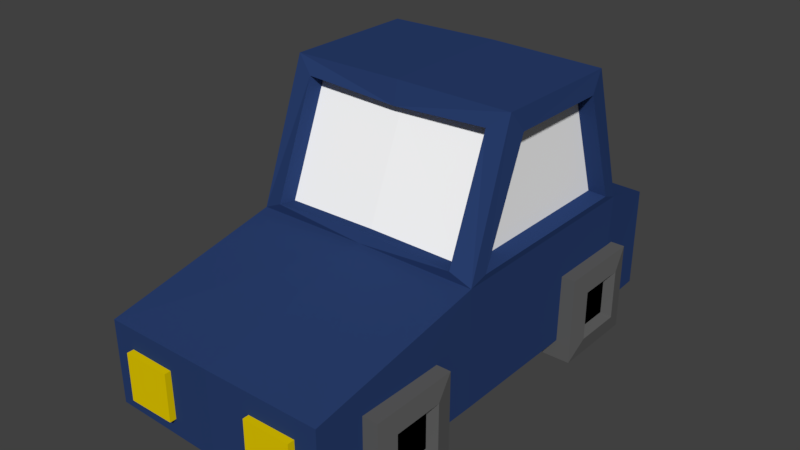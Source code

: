 # Source: car.blend  (saved by Blender 2.77.0; exported with 4.5.12 LTS)
import bpy
from mathutils import Matrix  # noqa: F401  (used for matrix-valued properties, if any)

bpy.ops.wm.read_factory_settings(use_empty=True)
scene = bpy.context.scene
scene.name = 'Scene'

# ---- collections
col_collection_1 = bpy.data.collections.new('Collection 1'); scene.collection.children.link(col_collection_1)

# ---- materials (node trees are filled in below, after node groups)
mat_material_001 = bpy.data.materials.new('Material.001')
mat_material_001.alpha_threshold = 0.0
mat_material_001.use_transparent_shadow = False
mat_material_001.diffuse_color = (0.02269, 0.04902, 0.1555, 1.0)
mat_material_001.roughness = 0.5
mat_material_002 = bpy.data.materials.new('Material.002')
mat_material_002.alpha_threshold = 0.0
mat_material_002.use_transparent_shadow = False
mat_material_002.diffuse_color = (1.0, 1.0, 1.0, 1.0)
mat_material_002.roughness = 0.5
mat_material_003 = bpy.data.materials.new('Material.003')
mat_material_003.alpha_threshold = 0.0
mat_material_003.use_transparent_shadow = False
mat_material_003.diffuse_color = (0.1156, 0.1156, 0.1156, 1.0)
mat_material_003.roughness = 0.5
mat_material_004 = bpy.data.materials.new('Material.004')
mat_material_004.alpha_threshold = 0.0
mat_material_004.use_transparent_shadow = False
mat_material_004.diffuse_color = (0.8, 0.6006, 0.0, 1.0)
mat_material_004.roughness = 0.5
mat_material_005 = bpy.data.materials.new('Material.005')
mat_material_005.alpha_threshold = 0.0
mat_material_005.use_transparent_shadow = False
mat_material_005.diffuse_color = (0.8, 0.0, 0.002435, 1.0)
mat_material_005.roughness = 0.5
mat_material_006 = bpy.data.materials.new('Material.006')
mat_material_006.alpha_threshold = 0.0
mat_material_006.use_transparent_shadow = False
mat_material_006.diffuse_color = (0.0, 0.0, 0.0, 1.0)
mat_material_006.roughness = 0.5

# ---- material node trees

# ---- world
world_world = bpy.data.worlds.new('World'); scene.world = world_world
world_world.color = (0.05088, 0.05088, 0.05088)
world_world.use_sun_shadow = False
world_world.sun_shadow_jitter_overblur = 0.0
world_world.cycles.sampling_method = 'MANUAL'

# ---- meshes
me_cube_002 = bpy.data.meshes.new('Cube.002')
me_cube_002.from_pydata([(0.5007, -0.8376, 0.1014), (0.4607, -0.8286, 0.6378), (0.5007, 0.1624, 0.1014), (0.5007, 0.1142, 0.6389), (0.5007, 0.4182, 0.5158), (0.5007, 0.4182, 0.1014), (0.5007, -1.654, 0.4327), (0.5007, -1.654, 0.1014), (0.4607, -0.6147, 1.178), (0.5007, -0.05773, 1.177), (0.5007, -0.5739, 1.177), (0.5007, -0.7873, 0.6389), (0.4607, 0.155, 0.6382), (0.5007, -0.8376, 0.5989), (0.4607, -0.01716, 1.177), (0.5007, -0.6057, 1.217), (0.5007, 0.1624, 0.5989), (0.5007, -0.02451, 1.217), (0.4607, -0.5618, 1.165), (0.4607, -0.7756, 0.6255), (0.4446, 0.1142, 0.6389), (0.4446, -0.7873, 0.6389), (0.4446, -0.05773, 1.177), (0.4446, -0.5739, 1.177), (0.4607, 0.1164, 0.6239), (0.4607, -0.05582, 1.163), (0.3567, -1.081, 0.004758), (0.3567, -1.431, 0.004758), (0.3567, -1.081, 0.3549), (0.3567, -1.431, 0.3549), (0.5746, -1.125, 0.04804), (0.5746, -1.388, 0.04804), (0.5746, -1.125, 0.3117), (0.5746, -1.388, 0.3117), (0.3567, -0.1038, 0.3549), (0.5746, -1.431, 0.3549), (0.5746, -1.081, 0.3549), (0.5746, -1.431, 0.004758), (0.5746, -1.081, 0.004758), (0.5436, -1.388, 0.3117), (0.5436, -1.125, 0.3117), (0.5436, -1.388, 0.04804), (0.5436, -1.125, 0.04804), (0.3567, 0.1783, 0.004758), (0.3567, -0.1719, 0.004758), (0.3567, 0.1783, 0.3549), (0.3567, -0.1719, 0.3549), (0.5746, 0.135, 0.04804), (0.5746, -0.1286, 0.04804), (0.5746, 0.135, 0.3117), (0.5746, -0.1286, 0.3117), (0.5746, -0.1719, 0.3549), (0.5746, 0.1783, 0.3549), (0.5746, -0.1719, 0.004758), (0.5746, 0.1783, 0.004758), (0.5436, -0.1286, 0.3117), (0.5436, 0.135, 0.3117), (0.5436, -0.1286, 0.04804), (0.5436, 0.135, 0.04804), (0.1928, 0.2885, 0.288), (0.1928, 0.2885, 0.3853), (0.1928, 0.4513, 0.288), (0.1928, 0.4513, 0.3853), (0.3693, 0.2885, 0.288), (0.3693, 0.2885, 0.3853), (0.3693, 0.4513, 0.288), (0.3693, 0.4513, 0.3853), (0.2376, -1.688, 0.1747), (0.2376, -1.688, 0.336), (0.2376, -1.618, 0.1747), (0.2376, -1.618, 0.336), (0.3989, -1.688, 0.1747), (0.3989, -1.688, 0.336), (0.3989, -1.618, 0.1747), (0.3989, -1.618, 0.336), (-0.4993, -0.8376, 0.1014), (-0.4593, -0.8286, 0.6378), (-0.4993, 0.1624, 0.1014), (-0.4993, 0.1142, 0.6389), (-0.4993, 0.4182, 0.5158), (-0.4993, 0.4182, 0.1014), (-0.4993, -1.654, 0.4327), (-0.4993, -1.654, 0.1014), (-0.4593, -0.6147, 1.178), (-0.4993, -0.05773, 1.177), (0.0006812, 0.155, 0.6382), (0.0006812, 0.1624, 0.1014), (0.0006812, -0.8286, 0.6378), (0.0006812, -0.8376, 0.1014), (0.0006812, 0.4182, 0.5158), (0.0006812, 0.4182, 0.1014), (0.0006812, -1.654, 0.4327), (0.0006812, -1.654, 0.1014), (0.0006812, -0.01716, 1.177), (0.0006812, -0.6147, 1.178), (-0.4993, -0.5739, 1.177), (-0.4993, -0.7873, 0.6389), (0.0006812, -0.8376, 0.5989), (0.0006812, -0.6057, 1.217), (-0.4593, 0.155, 0.6382), (-0.4993, -0.8376, 0.5989), (-0.4593, -0.01716, 1.177), (-0.4993, -0.6057, 1.217), (0.0006812, 0.1624, 0.5989), (-0.4993, 0.1624, 0.5989), (0.0006812, -0.02451, 1.217), (-0.4993, -0.02451, 1.217), (0.0006812, -0.5618, 1.165), (0.0006812, -0.7756, 0.6255), (-0.4593, -0.5618, 1.165), (-0.4593, -0.7756, 0.6255), (-0.4432, 0.1142, 0.6389), (-0.4432, -0.7873, 0.6389), (-0.4432, -0.05773, 1.177), (-0.4432, -0.5739, 1.177), (0.0006812, -0.05582, 1.163), (0.0006812, 0.1164, 0.6239), (-0.4593, 0.1164, 0.6239), (-0.4593, -0.05582, 1.163), (-0.3553, -1.081, 0.004758), (-0.3553, -1.431, 0.004758), (-0.3553, -1.081, 0.3549), (-0.3553, -1.431, 0.3549), (-0.5732, -1.125, 0.04804), (-0.5732, -1.388, 0.04804), (-0.5732, -1.125, 0.3117), (-0.5732, -1.388, 0.3117), (-0.3553, -0.1038, 0.3549), (-0.5732, -1.431, 0.3549), (-0.5732, -1.081, 0.3549), (-0.5732, -1.431, 0.004758), (-0.5732, -1.081, 0.004758), (-0.5423, -1.388, 0.3117), (-0.5423, -1.125, 0.3117), (-0.5423, -1.388, 0.04804), (-0.5423, -1.125, 0.04804), (-0.3553, 0.1783, 0.004758), (-0.3553, -0.1719, 0.004758), (-0.3553, 0.1783, 0.3549), (-0.3553, -0.1719, 0.3549), (-0.5732, 0.135, 0.04804), (-0.5732, -0.1286, 0.04804), (-0.5732, 0.135, 0.3117), (-0.5732, -0.1286, 0.3117), (-0.5732, -0.1719, 0.3549), (-0.5732, 0.1783, 0.3549), (-0.5732, -0.1719, 0.004758), (-0.5732, 0.1783, 0.004758), (-0.5423, -0.1286, 0.3117), (-0.5423, 0.135, 0.3117), (-0.5423, -0.1286, 0.04804), (-0.5423, 0.135, 0.04804), (-0.1914, 0.2885, 0.288), (-0.1914, 0.2885, 0.3853), (-0.1914, 0.4513, 0.288), (-0.1914, 0.4513, 0.3853), (-0.3679, 0.2885, 0.288), (-0.3679, 0.2885, 0.3853), (-0.3679, 0.4513, 0.288), (-0.3679, 0.4513, 0.3853), (-0.2362, -1.688, 0.1747), (-0.2362, -1.688, 0.336), (-0.2362, -1.618, 0.1747), (-0.2362, -1.618, 0.336), (-0.3976, -1.688, 0.1747), (-0.3976, -1.688, 0.336), (-0.3976, -1.618, 0.1747), (-0.3976, -1.618, 0.336)], [], [(16, 13, 0, 2), (88, 86, 2, 0), (89, 4, 5, 90), (2, 5, 4, 16), (86, 90, 5, 2), (97, 91, 6, 13), (13, 6, 7, 0), (10, 11, 21, 23), (14, 12, 24, 25), (8, 94, 107, 18), (15, 17, 105, 98), (0, 7, 92, 88), (6, 91, 92, 7), (16, 4, 89, 103), (8, 1, 13, 15), (1, 87, 97, 13), (94, 8, 15, 98), (3, 11, 13, 16), (10, 9, 17, 15), (9, 3, 16, 17), (11, 10, 15, 13), (85, 12, 16, 103), (14, 93, 105, 17), (12, 14, 17, 16), (19, 18, 107, 108), (1, 8, 18, 19), (87, 1, 19, 108), (20, 22, 23, 21), (9, 10, 23, 22), (3, 9, 22, 20), (11, 3, 20, 21), (116, 115, 25, 24), (12, 85, 116, 24), (93, 14, 25, 115), (27, 29, 28, 26), (29, 35, 36, 28), (30, 32, 40, 42), (37, 27, 26, 38), (26, 28, 36, 38), (37, 35, 29, 27), (33, 32, 36, 35), (31, 33, 35, 37), (30, 31, 37, 38), (32, 30, 38, 36), (39, 41, 42, 40), (33, 31, 41, 39), (31, 30, 42, 41), (32, 33, 39, 40), (44, 46, 45, 43), (46, 51, 52, 45), (47, 49, 56, 58), (53, 44, 43, 54), (43, 45, 52, 54), (53, 51, 46, 44), (50, 49, 52, 51), (48, 50, 51, 53), (47, 48, 53, 54), (49, 47, 54, 52), (55, 57, 58, 56), (50, 48, 57, 55), (48, 47, 58, 57), (49, 50, 55, 56), (60, 62, 61, 59), (62, 66, 65, 61), (66, 64, 63, 65), (64, 60, 59, 63), (59, 61, 65, 63), (64, 66, 62, 60), (68, 70, 69, 67), (70, 74, 73, 69), (74, 72, 71, 73), (72, 68, 67, 71), (67, 69, 73, 71), (72, 74, 70, 68), (104, 77, 75, 100), (88, 75, 77, 86), (89, 90, 80, 79), (77, 104, 79, 80), (86, 77, 80, 90), (97, 100, 81, 91), (100, 75, 82, 81), (95, 114, 112, 96), (101, 118, 117, 99), (83, 109, 107, 94), (102, 98, 105, 106), (75, 88, 92, 82), (81, 82, 92, 91), (104, 103, 89, 79), (83, 102, 100, 76), (76, 100, 97, 87), (94, 98, 102, 83), (78, 104, 100, 96), (95, 102, 106, 84), (84, 106, 104, 78), (96, 100, 102, 95), (85, 103, 104, 99), (101, 106, 105, 93), (99, 104, 106, 101), (110, 108, 107, 109), (76, 110, 109, 83), (87, 108, 110, 76), (111, 112, 114, 113), (84, 113, 114, 95), (78, 111, 113, 84), (96, 112, 111, 78), (116, 117, 118, 115), (99, 117, 116, 85), (93, 115, 118, 101), (120, 119, 121, 122), (122, 121, 129, 128), (123, 135, 133, 125), (130, 131, 119, 120), (119, 131, 129, 121), (130, 120, 122, 128), (126, 128, 129, 125), (124, 130, 128, 126), (123, 131, 130, 124), (125, 129, 131, 123), (132, 133, 135, 134), (126, 132, 134, 124), (124, 134, 135, 123), (125, 133, 132, 126), (137, 136, 138, 139), (139, 138, 145, 144), (140, 151, 149, 142), (146, 147, 136, 137), (136, 147, 145, 138), (146, 137, 139, 144), (143, 144, 145, 142), (141, 146, 144, 143), (140, 147, 146, 141), (142, 145, 147, 140), (148, 149, 151, 150), (143, 148, 150, 141), (141, 150, 151, 140), (142, 149, 148, 143), (153, 152, 154, 155), (155, 154, 158, 159), (159, 158, 156, 157), (157, 156, 152, 153), (152, 156, 158, 154), (157, 153, 155, 159), (161, 160, 162, 163), (163, 162, 166, 167), (167, 166, 164, 165), (165, 164, 160, 161), (160, 164, 166, 162), (165, 161, 163, 167)])
me_cube_002.polygons.foreach_set('material_index', [0, 0, 0, 0, 0, 0, 0, 0, 0, 0, 0, 0, 0, 0, 0, 0, 0, 0, 0, 0, 0, 0, 0, 0, 1, 0, 0, 1, 0, 0, 0, 1, 0, 0, 2, 2, 2, 2, 2, 2, 2, 2, 2, 2, 5, 2, 2, 2, 2, 2, 2, 2, 2, 2, 2, 2, 2, 2, 5, 2, 2, 2, 4, 4, 4, 4, 0, 0, 3, 0, 3, 3, 3, 3, 0, 0, 0, 0, 0, 0, 0, 0, 0, 0, 0, 0, 0, 0, 0, 0, 0, 0, 0, 0, 0, 0, 0, 0, 1, 0, 0, 1, 0, 0, 0, 1, 0, 0, 2, 2, 2, 2, 2, 2, 2, 2, 2, 2, 5, 2, 2, 2, 2, 2, 2, 2, 2, 2, 2, 2, 2, 2, 5, 2, 2, 2, 4, 4, 4, 4, 0, 5, 3, 0, 3, 3, 3, 3])
_uv = me_cube_002.uv_layers.new(name='UVMap')
_uv.uv.foreach_set('vector', [0.1517, 0.4501, 0.1517, 0.2023, 0.2738, 0.2023, 0.2738, 0.4501, 0.6703, 0.3112, 0.6703, 0.06339, 0.7931, 0.06339, 0.7931, 0.3112, 0.8801, 0.8653, 0.8801, 0.7414, 0.9817, 0.7414, 0.9817, 0.8653, 0.2738, 0.4501, 0.2738, 0.5135, 0.1721, 0.5135, 0.1517, 0.4501, 0.6703, 0.06339, 0.6703, 1.477e-08, 0.7931, 2.954e-08, 0.7931, 0.06339, 0.7481, 0.6373, 0.5476, 0.6373, 0.5476, 0.5135, 0.7481, 0.5135, 0.1517, 0.2023, 0.1925, 2.954e-08, 0.2738, 0.0, 0.2738, 0.2023, 0.9737, 0.4936, 0.9737, 0.6241, 0.9599, 0.6241, 0.9599, 0.4936, 0.9817, 0.8821, 0.9817, 0.7419, 0.9918, 0.7414, 0.9918, 0.8817, 0.9599, 0.4936, 0.9599, 0.6076, 0.947, 0.6076, 0.947, 0.4936, 0.3093, 0.5135, 0.452, 0.5135, 0.452, 0.6374, 0.3093, 0.6374, 0.7931, 0.3112, 0.7931, 0.5135, 0.6703, 0.5135, 0.6703, 0.3112, 0.5331, 0.5135, 0.5331, 0.6374, 0.452, 0.6374, 0.452, 0.5135, 0.8842, 0.4936, 0.947, 0.4936, 0.947, 0.6175, 0.8842, 0.6175, 0.1458, 0.5234, 0.009704, 0.5234, 0.0, 0.5135, 0.1555, 0.5135, 0.009704, 0.5234, 0.009704, 0.6374, 1.463e-08, 0.6374, 0.0, 0.5135, 0.1458, 0.6374, 0.1458, 0.5234, 0.1555, 0.5135, 0.1555, 0.6374, 0.1419, 0.4382, 0.1419, 0.2148, 0.1517, 0.2023, 0.1517, 0.4501, 0.009819, 0.2677, 0.00982, 0.3956, 5.853e-08, 0.4038, 0.0, 0.2598, 0.00982, 0.3956, 0.1419, 0.4382, 0.1517, 0.4501, 5.853e-08, 0.4038, 0.1419, 0.2148, 0.009819, 0.2677, 0.0, 0.2598, 0.1517, 0.2023, 0.2996, 0.6374, 0.2996, 0.5234, 0.3093, 0.5135, 0.3093, 0.6374, 0.1652, 0.5234, 0.1652, 0.6374, 0.1555, 0.6374, 0.1555, 0.5135, 0.2996, 0.5234, 0.1652, 0.5234, 0.1555, 0.5135, 0.3093, 0.5135, 0.7481, 0.5135, 0.8842, 0.5135, 0.8842, 0.6274, 0.7481, 0.6274, 0.7327, 0.9071, 0.7327, 0.7632, 0.7459, 0.7612, 0.7459, 0.9051, 0.9412, 0.114, 0.9412, 0.0, 0.9542, 0.0, 0.9542, 0.114, 0.8801, 0.9648, 0.7481, 0.9222, 0.7481, 0.7943, 0.8801, 0.7414, 0.9924, 0.3558, 0.9924, 0.4837, 0.9786, 0.4837, 0.9786, 0.3558, 0.9737, 0.6234, 0.9737, 0.4936, 0.9875, 0.4936, 0.9875, 0.6234, 0.5331, 0.7369, 0.5331, 0.5135, 0.5469, 0.5135, 0.5469, 0.7369, 0.9274, 0.114, 0.7931, 0.114, 0.7931, 2.215e-08, 0.9274, 0.0, 0.9637, 0.0, 0.9637, 0.114, 0.9542, 0.114, 0.9542, 0.0, 0.5373, 0.8508, 0.5373, 0.7369, 0.5469, 0.7369, 0.5469, 0.8508, 0.6336, 0.848, 0.5476, 0.848, 0.5476, 0.7612, 0.6336, 0.7612, 0.05349, 0.9348, 1.463e-08, 0.9348, 0.0, 0.848, 0.05349, 0.848, 0.9924, 0.2931, 0.9924, 0.228, 1.0, 0.228, 1.0, 0.2931, 0.214, 0.848, 0.2675, 0.848, 0.2675, 0.9348, 0.214, 0.9348, 0.2675, 0.9347, 0.2675, 0.848, 0.321, 0.848, 0.321, 0.9347, 0.9251, 0.3145, 0.9251, 0.228, 0.9786, 0.228, 0.9786, 0.3145, 0.01062, 0.772, 0.01062, 0.8373, 7.316e-09, 0.848, 0.0, 0.7613, 0.07534, 0.772, 0.01062, 0.772, 0.0, 0.7613, 0.08597, 0.7613, 0.07534, 0.8373, 0.07534, 0.772, 0.08597, 0.7613, 0.08597, 0.848, 0.01062, 0.8373, 0.07534, 0.8373, 0.08597, 0.848, 7.316e-09, 0.848, 0.4616, 0.9347, 0.5263, 0.9347, 0.5263, 1.0, 0.4616, 1.0, 0.9994, 0.7414, 0.9994, 0.8066, 0.9918, 0.8066, 0.9918, 0.7414, 0.9713, 0.1957, 0.9713, 0.1304, 0.9789, 0.1304, 0.9789, 0.1957, 0.9893, 0.8821, 0.9893, 0.9474, 0.9817, 0.9474, 0.9817, 0.8821, 0.2579, 0.7613, 0.2579, 0.848, 0.1719, 0.848, 0.1719, 0.7613, 0.7081, 0.9348, 0.6546, 0.9348, 0.6546, 0.848, 0.7081, 0.848, 0.9912, 0.1304, 0.9912, 0.06523, 0.9988, 0.06523, 0.9988, 0.1304, 0.1605, 0.9348, 0.107, 0.9348, 0.107, 0.848, 0.1605, 0.848, 0.3745, 0.848, 0.3745, 0.9347, 0.321, 0.9347, 0.321, 0.848, 0.9251, 0.4875, 0.9251, 0.401, 0.9786, 0.401, 0.9786, 0.4875, 0.4405, 0.8373, 0.5052, 0.8373, 0.5158, 0.848, 0.4298, 0.848, 0.4405, 0.772, 0.4405, 0.8373, 0.4298, 0.848, 0.4298, 0.7613, 0.5052, 0.772, 0.4405, 0.772, 0.4298, 0.7613, 0.5158, 0.7613, 0.5052, 0.8373, 0.5052, 0.772, 0.5158, 0.7613, 0.5158, 0.848, 0.3969, 1.0, 0.3969, 0.9347, 0.4616, 0.9347, 0.4616, 1.0, 0.9988, 0.0, 0.9988, 0.06523, 0.9912, 0.06523, 0.9912, 0.0, 0.977, 0.6894, 0.977, 0.6241, 0.9846, 0.6241, 0.9846, 0.6894, 0.9865, 0.1304, 0.9865, 0.1957, 0.9789, 0.1957, 0.9789, 0.1304, 0.2205, 0.9751, 0.2205, 0.9348, 0.2444, 0.9348, 0.2444, 0.9751, 0.05349, 0.9785, 0.05349, 0.9348, 0.07735, 0.9348, 0.07735, 0.9785, 0.1728, 0.9751, 0.1728, 0.9348, 0.1966, 0.9348, 0.1966, 0.9751, 0.125, 0.9348, 0.125, 0.9785, 0.1012, 0.9785, 0.1012, 0.9348, 0.5876, 0.9348, 0.6275, 0.9348, 0.6275, 0.9785, 0.5876, 0.9785, 0.7931, 0.4513, 0.833, 0.4513, 0.833, 0.4951, 0.7931, 0.4951, 0.01702, 0.9348, 0.03404, 0.9348, 0.03404, 0.9748, 0.01702, 0.9748, 0.9126, 0.4513, 0.9126, 0.4913, 0.873, 0.4913, 0.873, 0.4513, 0.5328, 0.8412, 0.5158, 0.8412, 0.5158, 0.8012, 0.5328, 0.8012, 0.746, 0.9348, 0.746, 0.9747, 0.7066, 0.9747, 0.7066, 0.9348, 0.9599, 0.664, 0.977, 0.664, 0.977, 0.704, 0.9599, 0.704, 0.5328, 0.8012, 0.5158, 0.8012, 0.5158, 0.7613, 0.5328, 0.7613, 0.4255, 0.06339, 0.5476, 0.06339, 0.5476, 0.3112, 0.4255, 0.3112, 0.6703, 0.3112, 0.5476, 0.3112, 0.5476, 0.06339, 0.6703, 0.06339, 0.8801, 0.8653, 0.9817, 0.8653, 0.9817, 0.9892, 0.8801, 0.9892, 0.5476, 0.06339, 0.4255, 0.06339, 0.4459, 1.477e-08, 0.5476, 0.0, 0.6703, 0.06339, 0.5476, 0.06339, 0.5476, 0.0, 0.6703, 1.477e-08, 0.7481, 0.6373, 0.7481, 0.7612, 0.5476, 0.7612, 0.5476, 0.6373, 0.4255, 0.3112, 0.5476, 0.3112, 0.5476, 0.5135, 0.4663, 0.5135, 0.9637, 0.0, 0.9775, 0.0, 0.9775, 0.1304, 0.9637, 0.1304, 0.9976, 0.6344, 0.9875, 0.6339, 0.9875, 0.4936, 0.9976, 0.4941, 0.9599, 0.7216, 0.947, 0.7216, 0.947, 0.6076, 0.9599, 0.6076, 0.3093, 0.7613, 0.3093, 0.6374, 0.452, 0.6374, 0.452, 0.7613, 0.5476, 0.3112, 0.6703, 0.3112, 0.6703, 0.5135, 0.5476, 0.5135, 0.5331, 0.7613, 0.452, 0.7613, 0.452, 0.6374, 0.5331, 0.6374, 0.8842, 0.7414, 0.8842, 0.6175, 0.947, 0.6175, 0.947, 0.7414, 0.1458, 0.7513, 0.1555, 0.7613, 2.926e-08, 0.7613, 0.009704, 0.7513, 0.009704, 0.7513, 2.926e-08, 0.7613, 1.463e-08, 0.6374, 0.009704, 0.6374, 0.1458, 0.6374, 0.1555, 0.6374, 0.1555, 0.7613, 0.1458, 0.7513, 0.4157, 0.07533, 0.4255, 0.06339, 0.4255, 0.3112, 0.4157, 0.2987, 0.2836, 0.2458, 0.2738, 0.2537, 0.2738, 0.1097, 0.2836, 0.1179, 0.2836, 0.1179, 0.2738, 0.1097, 0.4255, 0.06339, 0.4157, 0.07533, 0.4157, 0.2987, 0.4255, 0.3112, 0.2738, 0.2537, 0.2836, 0.2458, 0.2996, 0.6374, 0.3093, 0.6374, 0.3093, 0.7613, 0.2996, 0.7513, 0.1652, 0.7513, 0.1555, 0.7613, 0.1555, 0.6374, 0.1652, 0.6374, 0.2996, 0.7513, 0.3093, 0.7613, 0.1555, 0.7613, 0.1652, 0.7513, 0.7481, 0.7414, 0.7481, 0.6274, 0.8842, 0.6274, 0.8842, 0.7414, 0.7327, 0.9071, 0.7195, 0.9051, 0.7195, 0.7612, 0.7327, 0.7632, 0.9412, 0.114, 0.9542, 0.114, 0.9542, 0.228, 0.9412, 0.228, 0.9251, 0.228, 0.9251, 0.4513, 0.7931, 0.3985, 0.7931, 0.2706, 0.9786, 0.228, 0.9924, 0.228, 0.9924, 0.3558, 0.9786, 0.3558, 0.9912, 0.1297, 0.9775, 0.1297, 0.9775, 0.0, 0.9912, 0.0, 0.9412, 0.2234, 0.9274, 0.2234, 0.9274, 0.0, 0.9412, 0.0, 0.9274, 0.114, 0.9274, 0.228, 0.7931, 0.228, 0.7931, 0.114, 0.9637, 0.228, 0.9542, 0.228, 0.9542, 0.114, 0.9637, 0.114, 0.5373, 0.8508, 0.5469, 0.8508, 0.5469, 0.9648, 0.5373, 0.9648, 0.1719, 0.7613, 0.1719, 0.848, 0.08597, 0.848, 0.08597, 0.7613, 0.5476, 0.9348, 0.5476, 0.848, 0.6011, 0.848, 0.6011, 0.9348, 1.0, 0.3582, 0.9924, 0.3582, 0.9924, 0.2931, 1.0, 0.2931, 0.1605, 0.9348, 0.1605, 0.848, 0.214, 0.848, 0.214, 0.9348, 0.3745, 0.848, 0.428, 0.848, 0.428, 0.9347, 0.3745, 0.9347, 0.9786, 0.401, 0.9251, 0.401, 0.9251, 0.3145, 0.9786, 0.3145, 0.6442, 0.8373, 0.6336, 0.848, 0.6336, 0.7612, 0.6442, 0.772, 0.7089, 0.8373, 0.7195, 0.848, 0.6336, 0.848, 0.6442, 0.8373, 0.7089, 0.772, 0.7195, 0.7612, 0.7195, 0.848, 0.7089, 0.8373, 0.6442, 0.772, 0.6336, 0.7612, 0.7195, 0.7612, 0.7089, 0.772, 0.3322, 1.0, 0.3322, 0.9347, 0.3969, 0.9347, 0.3969, 1.0, 0.9875, 0.6344, 0.9951, 0.6344, 0.9951, 0.6996, 0.9875, 0.6996, 0.7157, 0.9133, 0.7081, 0.9133, 0.7081, 0.848, 0.7157, 0.848, 0.5292, 0.9346, 0.5368, 0.9346, 0.5368, 0.9999, 0.5292, 0.9999, 0.3439, 0.7613, 0.4298, 0.7613, 0.4298, 0.848, 0.3439, 0.848, 0.6011, 0.9348, 0.6011, 0.848, 0.6546, 0.848, 0.6546, 0.9348, 0.9994, 0.8718, 0.9918, 0.8718, 0.9918, 0.8066, 0.9994, 0.8066, 0.05349, 0.9348, 0.05349, 0.848, 0.107, 0.848, 0.107, 0.9348, 0.4833, 0.9347, 0.4298, 0.9347, 0.4298, 0.848, 0.4833, 0.848, 0.5368, 0.9346, 0.4833, 0.9346, 0.4833, 0.848, 0.5368, 0.848, 0.3332, 0.8373, 0.3439, 0.848, 0.2579, 0.848, 0.2685, 0.8373, 0.3332, 0.772, 0.3439, 0.7613, 0.3439, 0.848, 0.3332, 0.8373, 0.2685, 0.772, 0.2579, 0.7613, 0.3439, 0.7613, 0.3332, 0.772, 0.2685, 0.8373, 0.2579, 0.848, 0.2579, 0.7613, 0.2685, 0.772, 0.2675, 1.0, 0.2675, 0.9347, 0.3322, 0.9347, 0.3322, 1.0, 0.9893, 0.8821, 0.9969, 0.8821, 0.9969, 0.9474, 0.9893, 0.9474, 0.9713, 0.1957, 0.9637, 0.1957, 0.9637, 0.1304, 0.9713, 0.1304, 0.9865, 0.1304, 0.9941, 0.1304, 0.9941, 0.1957, 0.9865, 0.1957, 0.1489, 0.9348, 0.1728, 0.9348, 0.1728, 0.9751, 0.1489, 0.9751, 0.07735, 0.9348, 0.1012, 0.9348, 0.1012, 0.9785, 0.07735, 0.9785, 0.1966, 0.9348, 0.2205, 0.9348, 0.2205, 0.9751, 0.1966, 0.9751, 0.1489, 0.9785, 0.125, 0.9785, 0.125, 0.9348, 0.1489, 0.9348, 0.5476, 0.9785, 0.5476, 0.9348, 0.5876, 0.9348, 0.5876, 0.9785, 0.833, 0.4951, 0.833, 0.4513, 0.873, 0.4513, 0.873, 0.4951, 0.2444, 0.9748, 0.2444, 0.9348, 0.2614, 0.9348, 0.2614, 0.9748, 0.6671, 0.9747, 0.6275, 0.9747, 0.6275, 0.9348, 0.6671, 0.9348, 0.0, 0.9748, 0.0, 0.9348, 0.01702, 0.9348, 0.01702, 0.9748, 0.7066, 0.9747, 0.6671, 0.9747, 0.6671, 0.9348, 0.7066, 0.9348, 0.977, 0.6241, 0.977, 0.664, 0.9599, 0.664, 0.9599, 0.6241, 0.05105, 0.9348, 0.05105, 0.9748, 0.03404, 0.9748, 0.03404, 0.9348])
me_cube_002.materials.append(mat_material_001)
me_cube_002.materials.append(mat_material_002)
me_cube_002.materials.append(mat_material_003)
me_cube_002.materials.append(mat_material_004)
me_cube_002.materials.append(mat_material_005)
me_cube_002.materials.append(mat_material_006)
me_cube_002.use_remesh_preserve_volume = False
me_cube_002.use_remesh_preserve_attributes = False
me_cube_002.use_mirror_vertex_groups = False
me_cube_002.update()

# ---- objects
ob_cube = bpy.data.objects.new('Cube', me_cube_002)

# ---- transforms, parenting, visibility, modifiers, constraints
ob_cube.location = (0.0, 0.0, 0.0)
ob_cube.lineart.crease_threshold = 0.0
_m = ob_cube.modifiers.new('Solidify', 'SOLIDIFY')
_m.thickness = -0.05
_m.nonmanifold_thickness_mode = 'FIXED'
_m.nonmanifold_merge_threshold = 0.0003

# ---- collection membership
col_collection_1.objects.link(ob_cube)

# ---- scene / render settings (as saved in the file)
scene.frame_start = 1; scene.frame_end = 250; scene.frame_set(1)
scene.render.engine = 'BLENDER_EEVEE_NEXT'
scene.render.resolution_percentage = 50
scene.render.dither_intensity = 0.0
scene.cycles.use_denoising = False
scene.cycles.samples = 128
scene.cycles.sampling_pattern = 'TABULATED_SOBOL'
scene.cycles.light_sampling_threshold = 0.0
scene.cycles.use_adaptive_sampling = False
scene.cycles.use_light_tree = False
scene.cycles.blur_glossy = 0.0
scene.cycles.sample_clamp_indirect = 0.0
scene.view_settings.view_transform = 'Standard'
bpy.context.view_layer.update()

# ---- added for rendering (the .blend has no active camera and no usable light): camera, sun
cam_auto = bpy.data.cameras.new('AutoCamera')
cam_auto.lens = 50.0
cam_auto.sensor_width = 36.0
cam_auto.clip_end = 1000.0
ob_auto_camera = bpy.data.objects.new('AutoCamera', cam_auto)
scene.collection.objects.link(ob_auto_camera)
ob_auto_camera.location = (2.61722, -3.75806, 2.70912)
ob_auto_camera.rotation_euler = (1.09748, -7.21219e-08, 0.694738)
scene.camera = ob_auto_camera
light_auto_sun = bpy.data.lights.new('AutoSun', 'SUN')
light_auto_sun.energy = 3.0
light_auto_sun.angle = 0.0523599
ob_auto_sun = bpy.data.objects.new('AutoSun', light_auto_sun)
scene.collection.objects.link(ob_auto_sun)
ob_auto_sun.rotation_euler = (0.872665, 0.174533, 0.523599)
bpy.context.view_layer.update()
